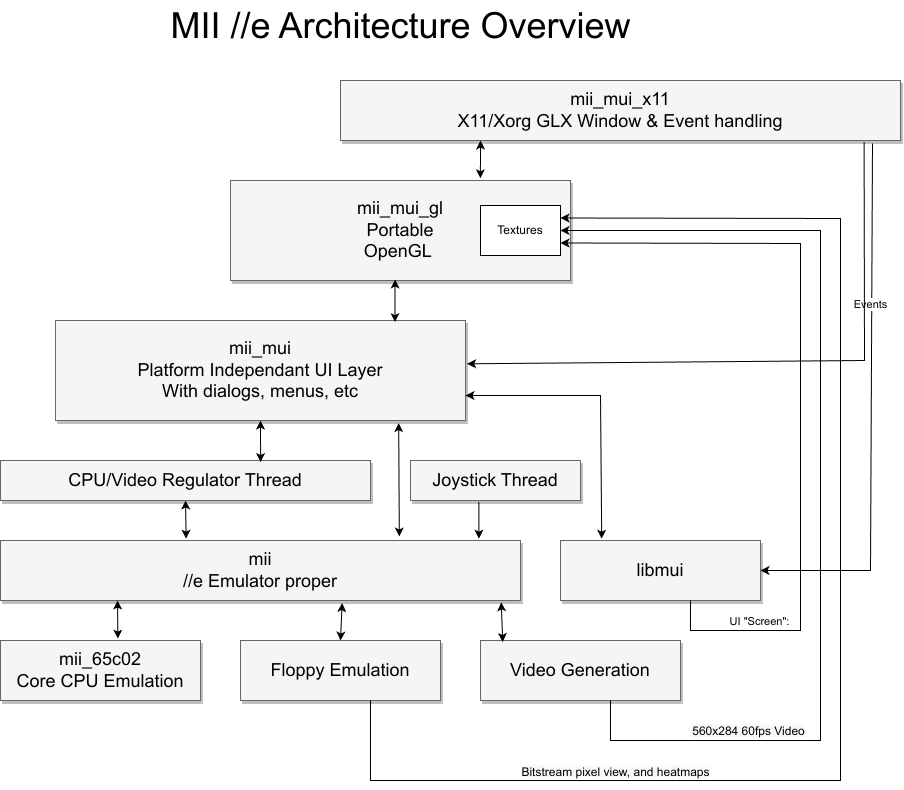

The diagram above was exported from draw.io. Its source (the exported page's mxGraphModel, read from the mxfile embedded in the PNG):
<mxGraphModel dx="2157" dy="1980" grid="1" gridSize="10" guides="1" tooltips="1" connect="1" arrows="1" fold="1" page="1" pageScale="1.5" pageWidth="1169" pageHeight="826" background="none" math="0" shadow="0">
  <root>
    <mxCell id="0" style=";html=1;" />
    <mxCell id="1" style=";html=1;" parent="0" />
    <mxCell id="3a17f1ce550125da-15" style="edgeStyle=elbowEdgeStyle;rounded=0;html=1;startArrow=none;startFill=0;jettySize=auto;orthogonalLoop=1;fontSize=18;elbow=vertical;" parent="1" target="3a17f1ce550125da-6" edge="1">
      <mxGeometry relative="1" as="geometry">
        <mxPoint x="957" y="634" as="sourcePoint" />
      </mxGeometry>
    </mxCell>
    <mxCell id="3a17f1ce550125da-16" style="edgeStyle=elbowEdgeStyle;rounded=0;html=1;startArrow=none;startFill=0;jettySize=auto;orthogonalLoop=1;fontSize=18;elbow=vertical;" parent="1" target="3a17f1ce550125da-7" edge="1">
      <mxGeometry relative="1" as="geometry">
        <mxPoint x="957" y="709" as="sourcePoint" />
      </mxGeometry>
    </mxCell>
    <mxCell id="3a17f1ce550125da-21" style="edgeStyle=elbowEdgeStyle;rounded=0;html=1;startArrow=none;startFill=0;jettySize=auto;orthogonalLoop=1;fontSize=18;elbow=vertical;" parent="1" target="3a17f1ce550125da-2" edge="1">
      <mxGeometry relative="1" as="geometry">
        <mxPoint x="717" y="664" as="sourcePoint" />
      </mxGeometry>
    </mxCell>
    <mxCell id="3a17f1ce550125da-10" value="libmui" style="whiteSpace=wrap;html=1;shadow=1;fontSize=18;fillColor=#f5f5f5;strokeColor=#666666;" parent="1" vertex="1">
      <mxGeometry x="1000" y="720" width="200" height="60" as="geometry" />
    </mxCell>
    <mxCell id="3a17f1ce550125da-11" value="mii_65c02&lt;br&gt;Core CPU Emulation" style="whiteSpace=wrap;html=1;shadow=1;fontSize=18;fillColor=#f5f5f5;strokeColor=#666666;" parent="1" vertex="1">
      <mxGeometry x="440" y="820" width="200" height="60" as="geometry" />
    </mxCell>
    <mxCell id="PLOw7Ryfz2P-htZuCHEq-1" style="edgeStyle=orthogonalEdgeStyle;rounded=0;orthogonalLoop=1;jettySize=auto;html=1;exitX=0.5;exitY=1;exitDx=0;exitDy=0;" edge="1" parent="1" source="3a17f1ce550125da-10" target="3a17f1ce550125da-10">
      <mxGeometry relative="1" as="geometry" />
    </mxCell>
    <mxCell id="PLOw7Ryfz2P-htZuCHEq-3" value="mii&lt;br&gt;//e Emulator proper" style="whiteSpace=wrap;html=1;shadow=1;fontSize=18;fillColor=#f5f5f5;strokeColor=#666666;" vertex="1" parent="1">
      <mxGeometry x="440" y="720" width="520" height="60" as="geometry" />
    </mxCell>
    <mxCell id="PLOw7Ryfz2P-htZuCHEq-5" value="mii_mui&lt;br&gt;Platform Independant UI Layer&lt;br&gt;With dialogs, menus, etc" style="whiteSpace=wrap;html=1;shadow=1;fontSize=18;fillColor=#f5f5f5;strokeColor=#666666;" vertex="1" parent="1">
      <mxGeometry x="495" y="500" width="410" height="100" as="geometry" />
    </mxCell>
    <mxCell id="PLOw7Ryfz2P-htZuCHEq-6" value="Floppy Emulation" style="whiteSpace=wrap;html=1;shadow=1;fontSize=18;fillColor=#f5f5f5;strokeColor=#666666;" vertex="1" parent="1">
      <mxGeometry x="680" y="820" width="200" height="60" as="geometry" />
    </mxCell>
    <mxCell id="PLOw7Ryfz2P-htZuCHEq-7" value="Video Generation" style="whiteSpace=wrap;html=1;shadow=1;fontSize=18;fillColor=#f5f5f5;strokeColor=#666666;" vertex="1" parent="1">
      <mxGeometry x="920" y="820" width="200" height="60" as="geometry" />
    </mxCell>
    <mxCell id="PLOw7Ryfz2P-htZuCHEq-8" value="" style="endArrow=classic;startArrow=classic;html=1;rounded=0;entryX=0.587;entryY=-0.032;entryDx=0;entryDy=0;entryPerimeter=0;" edge="1" parent="1" target="3a17f1ce550125da-11">
      <mxGeometry width="50" height="50" relative="1" as="geometry">
        <mxPoint x="557" y="780" as="sourcePoint" />
        <mxPoint x="900" y="670" as="targetPoint" />
      </mxGeometry>
    </mxCell>
    <mxCell id="PLOw7Ryfz2P-htZuCHEq-13" value="mii_mui_gl&lt;br&gt;Portable&lt;br&gt;OpenGL&amp;nbsp;" style="whiteSpace=wrap;html=1;shadow=1;fontSize=18;fillColor=#f5f5f5;strokeColor=#666666;" vertex="1" parent="1">
      <mxGeometry x="670" y="360" width="340" height="100" as="geometry" />
    </mxCell>
    <mxCell id="PLOw7Ryfz2P-htZuCHEq-15" value="Textures" style="rounded=0;whiteSpace=wrap;html=1;" vertex="1" parent="1">
      <mxGeometry x="920" y="385" width="80" height="50" as="geometry" />
    </mxCell>
    <mxCell id="PLOw7Ryfz2P-htZuCHEq-9" value="" style="endArrow=classic;html=1;rounded=0;exitX=0.5;exitY=1;exitDx=0;exitDy=0;entryX=1;entryY=0.25;entryDx=0;entryDy=0;" edge="1" parent="1" target="PLOw7Ryfz2P-htZuCHEq-15">
      <mxGeometry width="50" height="50" relative="1" as="geometry">
        <mxPoint x="810" y="880" as="sourcePoint" />
        <mxPoint x="1280" y="600" as="targetPoint" />
        <Array as="points">
          <mxPoint x="810" y="960" />
          <mxPoint x="1280" y="960" />
          <mxPoint x="1280" y="398" />
        </Array>
      </mxGeometry>
    </mxCell>
    <mxCell id="PLOw7Ryfz2P-htZuCHEq-28" value="&lt;span style=&quot;font-size: 12px; background-color: rgb(248, 249, 250);&quot;&gt;Bitstream pixel view, and heatmaps&lt;/span&gt;" style="edgeLabel;html=1;align=center;verticalAlign=middle;resizable=0;points=[];" vertex="1" connectable="0" parent="PLOw7Ryfz2P-htZuCHEq-9">
      <mxGeometry x="-0.3956" y="8" relative="1" as="geometry">
        <mxPoint x="-96" y="-1" as="offset" />
      </mxGeometry>
    </mxCell>
    <mxCell id="PLOw7Ryfz2P-htZuCHEq-11" value="" style="endArrow=classic;html=1;rounded=0;exitX=0.5;exitY=1;exitDx=0;exitDy=0;entryX=1;entryY=0.5;entryDx=0;entryDy=0;" edge="1" parent="1" target="PLOw7Ryfz2P-htZuCHEq-15">
      <mxGeometry width="50" height="50" relative="1" as="geometry">
        <mxPoint x="1050" y="880" as="sourcePoint" />
        <mxPoint x="1260" y="600" as="targetPoint" />
        <Array as="points">
          <mxPoint x="1050" y="920" />
          <mxPoint x="1260" y="920" />
          <mxPoint x="1260" y="410" />
        </Array>
      </mxGeometry>
    </mxCell>
    <mxCell id="PLOw7Ryfz2P-htZuCHEq-27" value="&lt;span style=&quot;font-size: 12px; background-color: rgb(248, 249, 250);&quot;&gt;560x284 60fps Video&lt;/span&gt;" style="edgeLabel;html=1;align=center;verticalAlign=middle;resizable=0;points=[];" vertex="1" connectable="0" parent="PLOw7Ryfz2P-htZuCHEq-11">
      <mxGeometry x="-0.5903" y="3" relative="1" as="geometry">
        <mxPoint x="-32" y="-7" as="offset" />
      </mxGeometry>
    </mxCell>
    <mxCell id="PLOw7Ryfz2P-htZuCHEq-16" value="mii_mui_x11&lt;br&gt;X11/Xorg GLX Window &amp;amp; Event handling" style="whiteSpace=wrap;html=1;shadow=1;fontSize=18;fillColor=#f5f5f5;strokeColor=#666666;" vertex="1" parent="1">
      <mxGeometry x="780" y="260" width="560" height="60" as="geometry" />
    </mxCell>
    <mxCell id="PLOw7Ryfz2P-htZuCHEq-18" value="" style="endArrow=classic;html=1;rounded=0;exitX=0.75;exitY=1;exitDx=0;exitDy=0;entryX=1;entryY=0.75;entryDx=0;entryDy=0;" edge="1" parent="1" target="PLOw7Ryfz2P-htZuCHEq-15">
      <mxGeometry width="50" height="50" relative="1" as="geometry">
        <mxPoint x="1130" y="780" as="sourcePoint" />
        <mxPoint x="1240" y="600" as="targetPoint" />
        <Array as="points">
          <mxPoint x="1130" y="810" />
          <mxPoint x="1240" y="810" />
          <mxPoint x="1240" y="423" />
        </Array>
      </mxGeometry>
    </mxCell>
    <mxCell id="PLOw7Ryfz2P-htZuCHEq-31" value="UI &quot;Screen&quot;:" style="edgeLabel;html=1;align=center;verticalAlign=middle;resizable=0;points=[];" vertex="1" connectable="0" parent="PLOw7Ryfz2P-htZuCHEq-18">
      <mxGeometry x="-0.7783" y="2" relative="1" as="geometry">
        <mxPoint x="13" y="-8" as="offset" />
      </mxGeometry>
    </mxCell>
    <mxCell id="PLOw7Ryfz2P-htZuCHEq-19" value="" style="endArrow=classic;startArrow=classic;html=1;rounded=0;exitX=0.206;exitY=-0.03;exitDx=0;exitDy=0;exitPerimeter=0;entryX=1;entryY=0.75;entryDx=0;entryDy=0;" edge="1" parent="1" source="3a17f1ce550125da-10" target="PLOw7Ryfz2P-htZuCHEq-5">
      <mxGeometry width="50" height="50" relative="1" as="geometry">
        <mxPoint x="960" y="700" as="sourcePoint" />
        <mxPoint x="1041" y="660" as="targetPoint" />
        <Array as="points">
          <mxPoint x="1040" y="575" />
        </Array>
      </mxGeometry>
    </mxCell>
    <mxCell id="PLOw7Ryfz2P-htZuCHEq-20" value="" style="endArrow=classic;startArrow=classic;html=1;rounded=0;exitX=0.357;exitY=-0.03;exitDx=0;exitDy=0;exitPerimeter=0;entryX=0.5;entryY=1;entryDx=0;entryDy=0;" edge="1" parent="1" source="PLOw7Ryfz2P-htZuCHEq-3" target="PLOw7Ryfz2P-htZuCHEq-33">
      <mxGeometry width="50" height="50" relative="1" as="geometry">
        <mxPoint x="960" y="700" as="sourcePoint" />
        <mxPoint x="693" y="680" as="targetPoint" />
      </mxGeometry>
    </mxCell>
    <mxCell id="PLOw7Ryfz2P-htZuCHEq-21" value="" style="endArrow=classic;startArrow=classic;html=1;rounded=0;entryX=0.963;entryY=1.03;entryDx=0;entryDy=0;entryPerimeter=0;exitX=0.111;exitY=0.026;exitDx=0;exitDy=0;exitPerimeter=0;" edge="1" parent="1" source="PLOw7Ryfz2P-htZuCHEq-7" target="PLOw7Ryfz2P-htZuCHEq-3">
      <mxGeometry width="50" height="50" relative="1" as="geometry">
        <mxPoint x="960" y="700" as="sourcePoint" />
        <mxPoint x="1010" y="650" as="targetPoint" />
      </mxGeometry>
    </mxCell>
    <mxCell id="PLOw7Ryfz2P-htZuCHEq-22" value="" style="endArrow=classic;startArrow=classic;html=1;rounded=0;entryX=0.5;entryY=0;entryDx=0;entryDy=0;exitX=0.657;exitY=1.042;exitDx=0;exitDy=0;exitPerimeter=0;" edge="1" parent="1" source="PLOw7Ryfz2P-htZuCHEq-3" target="PLOw7Ryfz2P-htZuCHEq-6">
      <mxGeometry width="50" height="50" relative="1" as="geometry">
        <mxPoint x="960" y="700" as="sourcePoint" />
        <mxPoint x="1010" y="650" as="targetPoint" />
      </mxGeometry>
    </mxCell>
    <mxCell id="PLOw7Ryfz2P-htZuCHEq-24" value="" style="endArrow=classic;html=1;rounded=0;exitX=0.95;exitY=1.051;exitDx=0;exitDy=0;exitPerimeter=0;entryX=1;entryY=0.5;entryDx=0;entryDy=0;" edge="1" parent="1" source="PLOw7Ryfz2P-htZuCHEq-16" target="3a17f1ce550125da-10">
      <mxGeometry width="50" height="50" relative="1" as="geometry">
        <mxPoint x="960" y="690" as="sourcePoint" />
        <mxPoint x="1010" y="640" as="targetPoint" />
        <Array as="points">
          <mxPoint x="1310" y="750" />
        </Array>
      </mxGeometry>
    </mxCell>
    <mxCell id="PLOw7Ryfz2P-htZuCHEq-25" value="Events" style="edgeLabel;html=1;align=center;verticalAlign=middle;resizable=0;points=[];" vertex="1" connectable="0" parent="PLOw7Ryfz2P-htZuCHEq-24">
      <mxGeometry x="-0.4052" y="-2" relative="1" as="geometry">
        <mxPoint as="offset" />
      </mxGeometry>
    </mxCell>
    <mxCell id="PLOw7Ryfz2P-htZuCHEq-29" value="" style="endArrow=classic;startArrow=classic;html=1;rounded=0;entryX=0.484;entryY=0.99;entryDx=0;entryDy=0;entryPerimeter=0;exitX=0.828;exitY=0.016;exitDx=0;exitDy=0;exitPerimeter=0;" edge="1" parent="1" source="PLOw7Ryfz2P-htZuCHEq-5" target="PLOw7Ryfz2P-htZuCHEq-13">
      <mxGeometry width="50" height="50" relative="1" as="geometry">
        <mxPoint x="960" y="610" as="sourcePoint" />
        <mxPoint x="1010" y="560" as="targetPoint" />
      </mxGeometry>
    </mxCell>
    <mxCell id="PLOw7Ryfz2P-htZuCHEq-30" value="" style="endArrow=classic;startArrow=classic;html=1;rounded=0;entryX=0.25;entryY=1;entryDx=0;entryDy=0;exitX=0.735;exitY=-0.022;exitDx=0;exitDy=0;exitPerimeter=0;" edge="1" parent="1" source="PLOw7Ryfz2P-htZuCHEq-13" target="PLOw7Ryfz2P-htZuCHEq-16">
      <mxGeometry width="50" height="50" relative="1" as="geometry">
        <mxPoint x="960" y="610" as="sourcePoint" />
        <mxPoint x="1010" y="560" as="targetPoint" />
      </mxGeometry>
    </mxCell>
    <mxCell id="PLOw7Ryfz2P-htZuCHEq-32" value="MII //e Architecture Overview" style="text;html=1;resizable=0;autosize=1;align=center;verticalAlign=middle;points=[];fillColor=none;strokeColor=none;rounded=0;fontSize=36;" vertex="1" parent="1">
      <mxGeometry x="600" y="180" width="480" height="50" as="geometry" />
    </mxCell>
    <mxCell id="PLOw7Ryfz2P-htZuCHEq-33" value="CPU/Video Regulator Thread" style="whiteSpace=wrap;html=1;shadow=1;fontSize=18;fillColor=#f5f5f5;strokeColor=#666666;" vertex="1" parent="1">
      <mxGeometry x="440" y="640" width="370" height="40" as="geometry" />
    </mxCell>
    <mxCell id="PLOw7Ryfz2P-htZuCHEq-34" value="" style="endArrow=classic;startArrow=classic;html=1;rounded=0;fontSize=36;entryX=0.5;entryY=1;entryDx=0;entryDy=0;exitX=0.703;exitY=0.04;exitDx=0;exitDy=0;exitPerimeter=0;" edge="1" parent="1" source="PLOw7Ryfz2P-htZuCHEq-33" target="PLOw7Ryfz2P-htZuCHEq-5">
      <mxGeometry width="50" height="50" relative="1" as="geometry">
        <mxPoint x="860" y="570" as="sourcePoint" />
        <mxPoint x="910" y="520" as="targetPoint" />
      </mxGeometry>
    </mxCell>
    <mxCell id="PLOw7Ryfz2P-htZuCHEq-35" value="" style="endArrow=classic;startArrow=classic;html=1;rounded=0;fontSize=36;entryX=0.837;entryY=1.026;entryDx=0;entryDy=0;entryPerimeter=0;exitX=0.767;exitY=-0.066;exitDx=0;exitDy=0;exitPerimeter=0;" edge="1" parent="1" source="PLOw7Ryfz2P-htZuCHEq-3" target="PLOw7Ryfz2P-htZuCHEq-5">
      <mxGeometry width="50" height="50" relative="1" as="geometry">
        <mxPoint x="930" y="610" as="sourcePoint" />
        <mxPoint x="980" y="560" as="targetPoint" />
      </mxGeometry>
    </mxCell>
    <mxCell id="PLOw7Ryfz2P-htZuCHEq-36" value="Joystick Thread" style="whiteSpace=wrap;html=1;shadow=1;fontSize=18;fillColor=#f5f5f5;strokeColor=#666666;" vertex="1" parent="1">
      <mxGeometry x="850" y="640" width="170" height="40" as="geometry" />
    </mxCell>
    <mxCell id="PLOw7Ryfz2P-htZuCHEq-37" value="" style="endArrow=classic;html=1;rounded=0;fontSize=36;exitX=0.402;exitY=1.034;exitDx=0;exitDy=0;exitPerimeter=0;entryX=0.92;entryY=-0.03;entryDx=0;entryDy=0;entryPerimeter=0;" edge="1" parent="1" source="PLOw7Ryfz2P-htZuCHEq-36" target="PLOw7Ryfz2P-htZuCHEq-3">
      <mxGeometry width="50" height="50" relative="1" as="geometry">
        <mxPoint x="930" y="610" as="sourcePoint" />
        <mxPoint x="980" y="560" as="targetPoint" />
      </mxGeometry>
    </mxCell>
    <mxCell id="PLOw7Ryfz2P-htZuCHEq-38" value="" style="endArrow=classic;html=1;rounded=0;fontSize=36;entryX=1.004;entryY=0.433;entryDx=0;entryDy=0;entryPerimeter=0;exitX=0.935;exitY=1.024;exitDx=0;exitDy=0;exitPerimeter=0;" edge="1" parent="1" source="PLOw7Ryfz2P-htZuCHEq-16" target="PLOw7Ryfz2P-htZuCHEq-5">
      <mxGeometry width="50" height="50" relative="1" as="geometry">
        <mxPoint x="1310" y="540" as="sourcePoint" />
        <mxPoint x="980" y="560" as="targetPoint" />
        <Array as="points">
          <mxPoint x="1304" y="540" />
        </Array>
      </mxGeometry>
    </mxCell>
  </root>
</mxGraphModel>